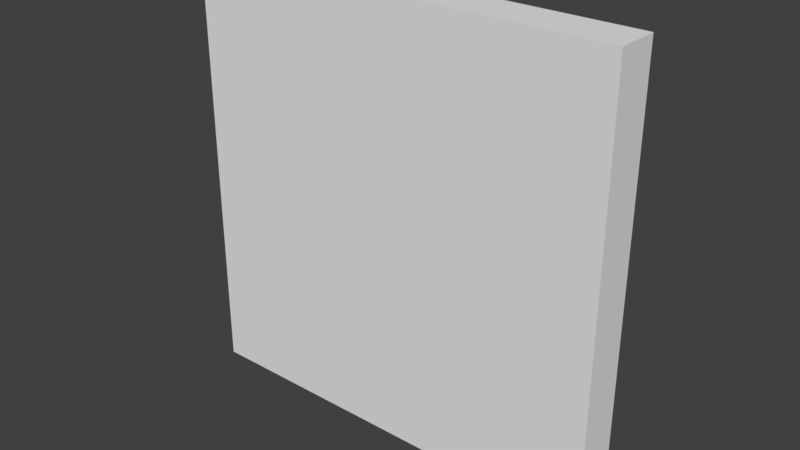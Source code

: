 # Source: dungeon_door.blend  (saved by Blender 2.78.0; exported with 4.5.12 LTS)
import bpy
from mathutils import Matrix  # noqa: F401  (used for matrix-valued properties, if any)

bpy.ops.wm.read_factory_settings(use_empty=True)
scene = bpy.context.scene
scene.name = 'Scene'

# ---- collections
col_collection_1 = bpy.data.collections.new('Collection 1'); scene.collection.children.link(col_collection_1)

# ---- world
world_world = bpy.data.worlds.new('World'); scene.world = world_world
world_world.color = (0.05088, 0.05088, 0.05088)
world_world.use_sun_shadow = False
world_world.sun_shadow_jitter_overblur = 0.0
world_world.cycles.sampling_method = 'MANUAL'

# ---- meshes
me_cube_003 = bpy.data.meshes.new('Cube.003')
me_cube_003.from_pydata([(0.5, -0.1, -5.96e-08), (0.5, -0.1, 2.0), (0.5, 0.1, -5.96e-08), (0.5, 0.1, 2.0), (2.5, -0.1, -5.96e-08), (2.5, -0.1, 2.0), (2.5, 0.1, -5.96e-08), (2.5, 0.1, 2.0)], [], [(0, 1, 3, 2), (2, 3, 7, 6), (6, 7, 5, 4), (4, 5, 1, 0), (2, 6, 4, 0), (7, 3, 1, 5)])
_uv = me_cube_003.uv_layers.new(name='UVMap')
_uv.uv.foreach_set('vector', [0.1, 3.165e-05, 0.1, 1.0, 3.162e-05, 1.0, 3.162e-05, 3.162e-05, 0.9998, -5.96e-08, 0.9998, 0.9998, 5.96e-08, 0.9998, -5.96e-08, 5.96e-08, 0.1, 3.165e-05, 0.1, 1.0, 3.162e-05, 1.0, 3.162e-05, 3.162e-05, 0.9998, -5.96e-08, 0.9998, 0.9998, 5.96e-08, 0.9998, -5.96e-08, 5.96e-08, 1.0, 0.1, 3.162e-05, 0.1, 3.162e-05, 3.162e-05, 1.0, 3.162e-05, 1.0, 0.1, 3.162e-05, 0.1, 3.162e-05, 3.162e-05, 1.0, 3.162e-05])
me_cube_003.use_remesh_preserve_volume = False
me_cube_003.use_remesh_preserve_attributes = False
me_cube_003.use_mirror_vertex_groups = False
me_cube_003.update()

# ---- objects
ob_door = bpy.data.objects.new('door', me_cube_003)

# ---- transforms, parenting, visibility, modifiers, constraints
ob_door.location = (0.0, 0.0, 0.0)
ob_door.lineart.crease_threshold = 0.0

# ---- collection membership
col_collection_1.objects.link(ob_door)

# ---- scene / render settings (as saved in the file)
scene.frame_start = 1; scene.frame_end = 250; scene.frame_set(1)
scene.render.engine = 'BLENDER_EEVEE_NEXT'
scene.render.resolution_percentage = 50
scene.render.dither_intensity = 0.0
scene.cycles.use_denoising = False
scene.cycles.samples = 128
scene.cycles.sampling_pattern = 'TABULATED_SOBOL'
scene.cycles.light_sampling_threshold = 0.0
scene.cycles.use_adaptive_sampling = False
scene.cycles.use_light_tree = False
scene.cycles.blur_glossy = 0.0
scene.cycles.sample_clamp_indirect = 0.0
scene.view_settings.view_transform = 'Standard'
bpy.context.view_layer.update()

# ---- added for rendering (the .blend has no active camera and no usable light): camera, sun
cam_auto = bpy.data.cameras.new('AutoCamera')
cam_auto.lens = 50.0
cam_auto.sensor_width = 36.0
cam_auto.clip_end = 1000.0
ob_auto_camera = bpy.data.objects.new('AutoCamera', cam_auto)
scene.collection.objects.link(ob_auto_camera)
ob_auto_camera.location = (4.12346, -3.14816, 3.09877)
ob_auto_camera.rotation_euler = (1.09748, -7.21219e-08, 0.694738)
scene.camera = ob_auto_camera
light_auto_sun = bpy.data.lights.new('AutoSun', 'SUN')
light_auto_sun.energy = 3.0
light_auto_sun.angle = 0.0523599
ob_auto_sun = bpy.data.objects.new('AutoSun', light_auto_sun)
scene.collection.objects.link(ob_auto_sun)
ob_auto_sun.rotation_euler = (0.872665, 0.174533, 0.523599)
bpy.context.view_layer.update()
